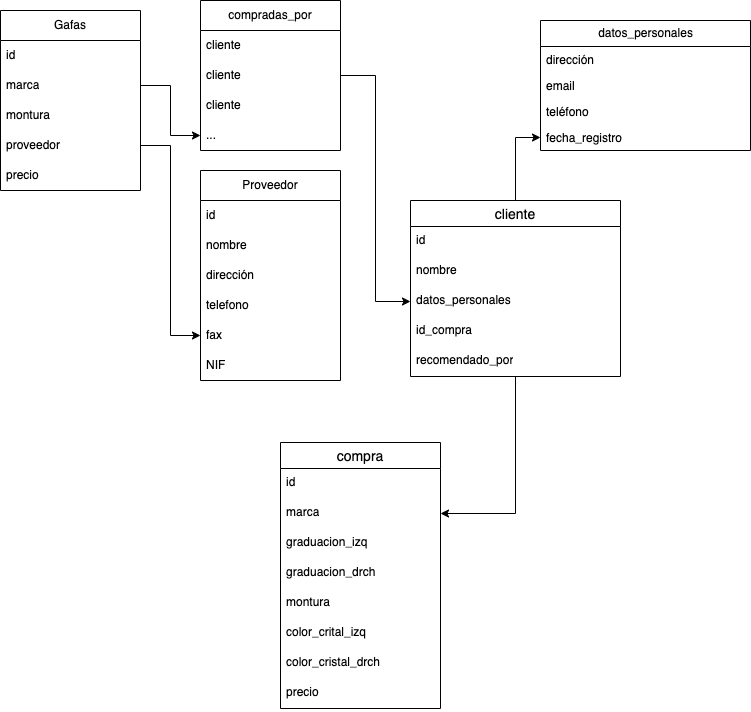

The diagram above was exported from draw.io. Its source (the exported page's mxGraphModel, read from the mxfile embedded in the PNG):
<mxGraphModel dx="954" dy="603" grid="1" gridSize="10" guides="1" tooltips="1" connect="1" arrows="1" fold="1" page="1" pageScale="1" pageWidth="827" pageHeight="1169" math="0" shadow="0">
  <root>
    <mxCell id="0" />
    <mxCell id="1" parent="0" />
    <mxCell id="xHacmwGmYs5KWKCtRgQP-55" value="" style="edgeStyle=orthogonalEdgeStyle;rounded=0;orthogonalLoop=1;jettySize=auto;html=1;" edge="1" parent="1" source="zKYrYqJB0wuy5ej1WyOi-3" target="zKYrYqJB0wuy5ej1WyOi-21">
      <mxGeometry relative="1" as="geometry" />
    </mxCell>
    <mxCell id="xHacmwGmYs5KWKCtRgQP-58" value="" style="edgeStyle=orthogonalEdgeStyle;rounded=0;orthogonalLoop=1;jettySize=auto;html=1;" edge="1" parent="1" source="zKYrYqJB0wuy5ej1WyOi-3" target="zKYrYqJB0wuy5ej1WyOi-17">
      <mxGeometry relative="1" as="geometry" />
    </mxCell>
    <object label="cliente" id="zKYrYqJB0wuy5ej1WyOi-3">
      <mxCell style="swimlane;fontStyle=0;childLayout=stackLayout;horizontal=1;startSize=26;horizontalStack=0;resizeParent=1;resizeParentMax=0;resizeLast=0;collapsible=1;marginBottom=0;align=center;fontSize=14;labelBackgroundColor=none;" parent="1" vertex="1">
        <mxGeometry x="430" y="210" width="210" height="176" as="geometry">
          <mxRectangle x="60" y="50" width="80" height="30" as="alternateBounds" />
        </mxGeometry>
      </mxCell>
    </object>
    <mxCell id="zKYrYqJB0wuy5ej1WyOi-4" value="id&lt;br&gt;&lt;br&gt;" style="text;strokeColor=none;fillColor=none;spacingLeft=4;spacingRight=4;overflow=hidden;rotatable=0;points=[[0,0.5],[1,0.5]];portConstraint=eastwest;fontSize=12;whiteSpace=wrap;html=1;labelBackgroundColor=none;" parent="zKYrYqJB0wuy5ej1WyOi-3" vertex="1">
      <mxGeometry y="26" width="210" height="30" as="geometry" />
    </mxCell>
    <mxCell id="zKYrYqJB0wuy5ej1WyOi-5" value="nombre" style="text;strokeColor=none;fillColor=none;spacingLeft=4;spacingRight=4;overflow=hidden;rotatable=0;points=[[0,0.5],[1,0.5]];portConstraint=eastwest;fontSize=12;whiteSpace=wrap;html=1;labelBackgroundColor=none;" parent="zKYrYqJB0wuy5ej1WyOi-3" vertex="1">
      <mxGeometry y="56" width="210" height="30" as="geometry" />
    </mxCell>
    <mxCell id="zKYrYqJB0wuy5ej1WyOi-6" value="datos_personales" style="text;strokeColor=none;fillColor=none;spacingLeft=4;spacingRight=4;overflow=hidden;rotatable=0;points=[[0,0.5],[1,0.5]];portConstraint=eastwest;fontSize=12;whiteSpace=wrap;html=1;labelBackgroundColor=none;" parent="zKYrYqJB0wuy5ej1WyOi-3" vertex="1">
      <mxGeometry y="86" width="210" height="30" as="geometry" />
    </mxCell>
    <mxCell id="zKYrYqJB0wuy5ej1WyOi-12" value="id_compra" style="text;strokeColor=none;fillColor=none;spacingLeft=4;spacingRight=4;overflow=hidden;rotatable=0;points=[[0,0.5],[1,0.5]];portConstraint=eastwest;fontSize=12;whiteSpace=wrap;html=1;labelBackgroundColor=none;" parent="zKYrYqJB0wuy5ej1WyOi-3" vertex="1">
      <mxGeometry y="116" width="210" height="30" as="geometry" />
    </mxCell>
    <mxCell id="zKYrYqJB0wuy5ej1WyOi-11" value="recomendado_por" style="text;strokeColor=none;fillColor=none;spacingLeft=4;spacingRight=4;overflow=hidden;rotatable=0;points=[[0,0.5],[1,0.5]];portConstraint=eastwest;fontSize=12;whiteSpace=wrap;html=1;labelBackgroundColor=none;" parent="zKYrYqJB0wuy5ej1WyOi-3" vertex="1">
      <mxGeometry y="146" width="210" height="30" as="geometry" />
    </mxCell>
    <mxCell id="zKYrYqJB0wuy5ej1WyOi-13" value="datos_personales" style="swimlane;fontStyle=0;childLayout=stackLayout;horizontal=1;startSize=26;fillColor=none;horizontalStack=0;resizeParent=1;resizeParentMax=0;resizeLast=0;collapsible=1;marginBottom=0;html=1;labelBackgroundColor=none;" parent="1" vertex="1">
      <mxGeometry x="560" y="30" width="210" height="130" as="geometry" />
    </mxCell>
    <mxCell id="zKYrYqJB0wuy5ej1WyOi-14" value="dirección&lt;br&gt;" style="text;strokeColor=none;fillColor=none;align=left;verticalAlign=top;spacingLeft=4;spacingRight=4;overflow=hidden;rotatable=0;points=[[0,0.5],[1,0.5]];portConstraint=eastwest;whiteSpace=wrap;html=1;labelBackgroundColor=none;" parent="zKYrYqJB0wuy5ej1WyOi-13" vertex="1">
      <mxGeometry y="26" width="210" height="26" as="geometry" />
    </mxCell>
    <mxCell id="zKYrYqJB0wuy5ej1WyOi-15" value="email" style="text;strokeColor=none;fillColor=none;align=left;verticalAlign=top;spacingLeft=4;spacingRight=4;overflow=hidden;rotatable=0;points=[[0,0.5],[1,0.5]];portConstraint=eastwest;whiteSpace=wrap;html=1;labelBackgroundColor=none;" parent="zKYrYqJB0wuy5ej1WyOi-13" vertex="1">
      <mxGeometry y="52" width="210" height="26" as="geometry" />
    </mxCell>
    <mxCell id="zKYrYqJB0wuy5ej1WyOi-16" value="teléfono" style="text;strokeColor=none;fillColor=none;align=left;verticalAlign=top;spacingLeft=4;spacingRight=4;overflow=hidden;rotatable=0;points=[[0,0.5],[1,0.5]];portConstraint=eastwest;whiteSpace=wrap;html=1;labelBackgroundColor=none;" parent="zKYrYqJB0wuy5ej1WyOi-13" vertex="1">
      <mxGeometry y="78" width="210" height="26" as="geometry" />
    </mxCell>
    <mxCell id="zKYrYqJB0wuy5ej1WyOi-17" value="fecha_registro" style="text;strokeColor=none;fillColor=none;align=left;verticalAlign=top;spacingLeft=4;spacingRight=4;overflow=hidden;rotatable=0;points=[[0,0.5],[1,0.5]];portConstraint=eastwest;whiteSpace=wrap;html=1;labelBackgroundColor=none;" parent="zKYrYqJB0wuy5ej1WyOi-13" vertex="1">
      <mxGeometry y="104" width="210" height="26" as="geometry" />
    </mxCell>
    <mxCell id="zKYrYqJB0wuy5ej1WyOi-19" value="compra" style="swimlane;fontStyle=0;childLayout=stackLayout;horizontal=1;startSize=26;horizontalStack=0;resizeParent=1;resizeParentMax=0;resizeLast=0;collapsible=1;marginBottom=0;align=center;fontSize=14;" parent="1" vertex="1">
      <mxGeometry x="300" y="452" width="160" height="266" as="geometry" />
    </mxCell>
    <mxCell id="zKYrYqJB0wuy5ej1WyOi-20" value="id" style="text;strokeColor=none;fillColor=none;spacingLeft=4;spacingRight=4;overflow=hidden;rotatable=0;points=[[0,0.5],[1,0.5]];portConstraint=eastwest;fontSize=12;whiteSpace=wrap;html=1;" parent="zKYrYqJB0wuy5ej1WyOi-19" vertex="1">
      <mxGeometry y="26" width="160" height="30" as="geometry" />
    </mxCell>
    <mxCell id="zKYrYqJB0wuy5ej1WyOi-21" value="marca" style="text;strokeColor=none;fillColor=none;spacingLeft=4;spacingRight=4;overflow=hidden;rotatable=0;points=[[0,0.5],[1,0.5]];portConstraint=eastwest;fontSize=12;whiteSpace=wrap;html=1;" parent="zKYrYqJB0wuy5ej1WyOi-19" vertex="1">
      <mxGeometry y="56" width="160" height="30" as="geometry" />
    </mxCell>
    <mxCell id="zKYrYqJB0wuy5ej1WyOi-22" value="graduacion_izq" style="text;strokeColor=none;fillColor=none;spacingLeft=4;spacingRight=4;overflow=hidden;rotatable=0;points=[[0,0.5],[1,0.5]];portConstraint=eastwest;fontSize=12;whiteSpace=wrap;html=1;" parent="zKYrYqJB0wuy5ej1WyOi-19" vertex="1">
      <mxGeometry y="86" width="160" height="30" as="geometry" />
    </mxCell>
    <mxCell id="zKYrYqJB0wuy5ej1WyOi-23" value="graduacion_drch" style="text;strokeColor=none;fillColor=none;spacingLeft=4;spacingRight=4;overflow=hidden;rotatable=0;points=[[0,0.5],[1,0.5]];portConstraint=eastwest;fontSize=12;whiteSpace=wrap;html=1;" parent="zKYrYqJB0wuy5ej1WyOi-19" vertex="1">
      <mxGeometry y="116" width="160" height="30" as="geometry" />
    </mxCell>
    <mxCell id="zKYrYqJB0wuy5ej1WyOi-24" value="montura" style="text;strokeColor=none;fillColor=none;spacingLeft=4;spacingRight=4;overflow=hidden;rotatable=0;points=[[0,0.5],[1,0.5]];portConstraint=eastwest;fontSize=12;whiteSpace=wrap;html=1;" parent="zKYrYqJB0wuy5ej1WyOi-19" vertex="1">
      <mxGeometry y="146" width="160" height="30" as="geometry" />
    </mxCell>
    <mxCell id="zKYrYqJB0wuy5ej1WyOi-26" value="color_crital_izq" style="text;strokeColor=none;fillColor=none;spacingLeft=4;spacingRight=4;overflow=hidden;rotatable=0;points=[[0,0.5],[1,0.5]];portConstraint=eastwest;fontSize=12;whiteSpace=wrap;html=1;" parent="zKYrYqJB0wuy5ej1WyOi-19" vertex="1">
      <mxGeometry y="176" width="160" height="30" as="geometry" />
    </mxCell>
    <mxCell id="zKYrYqJB0wuy5ej1WyOi-25" value="color_cristal_drch" style="text;strokeColor=none;fillColor=none;spacingLeft=4;spacingRight=4;overflow=hidden;rotatable=0;points=[[0,0.5],[1,0.5]];portConstraint=eastwest;fontSize=12;whiteSpace=wrap;html=1;" parent="zKYrYqJB0wuy5ej1WyOi-19" vertex="1">
      <mxGeometry y="206" width="160" height="30" as="geometry" />
    </mxCell>
    <mxCell id="zKYrYqJB0wuy5ej1WyOi-27" value="precio" style="text;strokeColor=none;fillColor=none;spacingLeft=4;spacingRight=4;overflow=hidden;rotatable=0;points=[[0,0.5],[1,0.5]];portConstraint=eastwest;fontSize=12;whiteSpace=wrap;html=1;" parent="zKYrYqJB0wuy5ej1WyOi-19" vertex="1">
      <mxGeometry y="236" width="160" height="30" as="geometry" />
    </mxCell>
    <mxCell id="xHacmwGmYs5KWKCtRgQP-1" value="Gafas" style="swimlane;fontStyle=0;childLayout=stackLayout;horizontal=1;startSize=30;horizontalStack=0;resizeParent=1;resizeParentMax=0;resizeLast=0;collapsible=1;marginBottom=0;whiteSpace=wrap;html=1;" vertex="1" parent="1">
      <mxGeometry x="20" y="20" width="140" height="180" as="geometry" />
    </mxCell>
    <mxCell id="xHacmwGmYs5KWKCtRgQP-2" value="id" style="text;strokeColor=none;fillColor=none;align=left;verticalAlign=middle;spacingLeft=4;spacingRight=4;overflow=hidden;points=[[0,0.5],[1,0.5]];portConstraint=eastwest;rotatable=0;whiteSpace=wrap;html=1;" vertex="1" parent="xHacmwGmYs5KWKCtRgQP-1">
      <mxGeometry y="30" width="140" height="30" as="geometry" />
    </mxCell>
    <mxCell id="xHacmwGmYs5KWKCtRgQP-3" value="marca" style="text;strokeColor=none;fillColor=none;align=left;verticalAlign=middle;spacingLeft=4;spacingRight=4;overflow=hidden;points=[[0,0.5],[1,0.5]];portConstraint=eastwest;rotatable=0;whiteSpace=wrap;html=1;" vertex="1" parent="xHacmwGmYs5KWKCtRgQP-1">
      <mxGeometry y="60" width="140" height="30" as="geometry" />
    </mxCell>
    <mxCell id="xHacmwGmYs5KWKCtRgQP-32" value="montura" style="text;strokeColor=none;fillColor=none;align=left;verticalAlign=middle;spacingLeft=4;spacingRight=4;overflow=hidden;points=[[0,0.5],[1,0.5]];portConstraint=eastwest;rotatable=0;whiteSpace=wrap;html=1;" vertex="1" parent="xHacmwGmYs5KWKCtRgQP-1">
      <mxGeometry y="90" width="140" height="30" as="geometry" />
    </mxCell>
    <mxCell id="xHacmwGmYs5KWKCtRgQP-42" value="proveedor" style="text;strokeColor=none;fillColor=none;align=left;verticalAlign=middle;spacingLeft=4;spacingRight=4;overflow=hidden;points=[[0,0.5],[1,0.5]];portConstraint=eastwest;rotatable=0;whiteSpace=wrap;html=1;" vertex="1" parent="xHacmwGmYs5KWKCtRgQP-1">
      <mxGeometry y="120" width="140" height="30" as="geometry" />
    </mxCell>
    <mxCell id="xHacmwGmYs5KWKCtRgQP-4" value="precio" style="text;strokeColor=none;fillColor=none;align=left;verticalAlign=middle;spacingLeft=4;spacingRight=4;overflow=hidden;points=[[0,0.5],[1,0.5]];portConstraint=eastwest;rotatable=0;whiteSpace=wrap;html=1;" vertex="1" parent="xHacmwGmYs5KWKCtRgQP-1">
      <mxGeometry y="150" width="140" height="30" as="geometry" />
    </mxCell>
    <mxCell id="xHacmwGmYs5KWKCtRgQP-6" value="Proveedor" style="swimlane;fontStyle=0;childLayout=stackLayout;horizontal=1;startSize=30;horizontalStack=0;resizeParent=1;resizeParentMax=0;resizeLast=0;collapsible=1;marginBottom=0;whiteSpace=wrap;html=1;" vertex="1" parent="1">
      <mxGeometry x="220" y="180" width="140" height="210" as="geometry" />
    </mxCell>
    <mxCell id="xHacmwGmYs5KWKCtRgQP-7" value="id" style="text;strokeColor=none;fillColor=none;align=left;verticalAlign=middle;spacingLeft=4;spacingRight=4;overflow=hidden;points=[[0,0.5],[1,0.5]];portConstraint=eastwest;rotatable=0;whiteSpace=wrap;html=1;" vertex="1" parent="xHacmwGmYs5KWKCtRgQP-6">
      <mxGeometry y="30" width="140" height="30" as="geometry" />
    </mxCell>
    <mxCell id="xHacmwGmYs5KWKCtRgQP-33" value="nombre" style="text;strokeColor=none;fillColor=none;align=left;verticalAlign=middle;spacingLeft=4;spacingRight=4;overflow=hidden;points=[[0,0.5],[1,0.5]];portConstraint=eastwest;rotatable=0;whiteSpace=wrap;html=1;" vertex="1" parent="xHacmwGmYs5KWKCtRgQP-6">
      <mxGeometry y="60" width="140" height="30" as="geometry" />
    </mxCell>
    <mxCell id="xHacmwGmYs5KWKCtRgQP-8" value="dirección" style="text;strokeColor=none;fillColor=none;align=left;verticalAlign=middle;spacingLeft=4;spacingRight=4;overflow=hidden;points=[[0,0.5],[1,0.5]];portConstraint=eastwest;rotatable=0;whiteSpace=wrap;html=1;" vertex="1" parent="xHacmwGmYs5KWKCtRgQP-6">
      <mxGeometry y="90" width="140" height="30" as="geometry" />
    </mxCell>
    <mxCell id="xHacmwGmYs5KWKCtRgQP-9" value="telefono" style="text;strokeColor=none;fillColor=none;align=left;verticalAlign=middle;spacingLeft=4;spacingRight=4;overflow=hidden;points=[[0,0.5],[1,0.5]];portConstraint=eastwest;rotatable=0;whiteSpace=wrap;html=1;" vertex="1" parent="xHacmwGmYs5KWKCtRgQP-6">
      <mxGeometry y="120" width="140" height="30" as="geometry" />
    </mxCell>
    <mxCell id="xHacmwGmYs5KWKCtRgQP-10" value="fax" style="text;strokeColor=none;fillColor=none;align=left;verticalAlign=middle;spacingLeft=4;spacingRight=4;overflow=hidden;points=[[0,0.5],[1,0.5]];portConstraint=eastwest;rotatable=0;whiteSpace=wrap;html=1;" vertex="1" parent="xHacmwGmYs5KWKCtRgQP-6">
      <mxGeometry y="150" width="140" height="30" as="geometry" />
    </mxCell>
    <mxCell id="xHacmwGmYs5KWKCtRgQP-11" value="NIF" style="text;strokeColor=none;fillColor=none;align=left;verticalAlign=middle;spacingLeft=4;spacingRight=4;overflow=hidden;points=[[0,0.5],[1,0.5]];portConstraint=eastwest;rotatable=0;whiteSpace=wrap;html=1;" vertex="1" parent="xHacmwGmYs5KWKCtRgQP-6">
      <mxGeometry y="180" width="140" height="30" as="geometry" />
    </mxCell>
    <mxCell id="xHacmwGmYs5KWKCtRgQP-22" value="compradas_por" style="swimlane;fontStyle=0;childLayout=stackLayout;horizontal=1;startSize=30;horizontalStack=0;resizeParent=1;resizeParentMax=0;resizeLast=0;collapsible=1;marginBottom=0;whiteSpace=wrap;html=1;" vertex="1" parent="1">
      <mxGeometry x="220" y="10" width="140" height="150" as="geometry" />
    </mxCell>
    <mxCell id="xHacmwGmYs5KWKCtRgQP-23" value="cliente" style="text;strokeColor=none;fillColor=none;align=left;verticalAlign=middle;spacingLeft=4;spacingRight=4;overflow=hidden;points=[[0,0.5],[1,0.5]];portConstraint=eastwest;rotatable=0;whiteSpace=wrap;html=1;" vertex="1" parent="xHacmwGmYs5KWKCtRgQP-22">
      <mxGeometry y="30" width="140" height="30" as="geometry" />
    </mxCell>
    <mxCell id="xHacmwGmYs5KWKCtRgQP-24" value="cliente" style="text;strokeColor=none;fillColor=none;align=left;verticalAlign=middle;spacingLeft=4;spacingRight=4;overflow=hidden;points=[[0,0.5],[1,0.5]];portConstraint=eastwest;rotatable=0;whiteSpace=wrap;html=1;" vertex="1" parent="xHacmwGmYs5KWKCtRgQP-22">
      <mxGeometry y="60" width="140" height="30" as="geometry" />
    </mxCell>
    <mxCell id="xHacmwGmYs5KWKCtRgQP-25" value="cliente" style="text;strokeColor=none;fillColor=none;align=left;verticalAlign=middle;spacingLeft=4;spacingRight=4;overflow=hidden;points=[[0,0.5],[1,0.5]];portConstraint=eastwest;rotatable=0;whiteSpace=wrap;html=1;" vertex="1" parent="xHacmwGmYs5KWKCtRgQP-22">
      <mxGeometry y="90" width="140" height="30" as="geometry" />
    </mxCell>
    <mxCell id="xHacmwGmYs5KWKCtRgQP-27" value="..." style="text;strokeColor=none;fillColor=none;align=left;verticalAlign=middle;spacingLeft=4;spacingRight=4;overflow=hidden;points=[[0,0.5],[1,0.5]];portConstraint=eastwest;rotatable=0;whiteSpace=wrap;html=1;" vertex="1" parent="xHacmwGmYs5KWKCtRgQP-22">
      <mxGeometry y="120" width="140" height="30" as="geometry" />
    </mxCell>
    <mxCell id="xHacmwGmYs5KWKCtRgQP-44" value="" style="edgeStyle=orthogonalEdgeStyle;rounded=0;orthogonalLoop=1;jettySize=auto;html=1;" edge="1" parent="1" source="xHacmwGmYs5KWKCtRgQP-42" target="xHacmwGmYs5KWKCtRgQP-10">
      <mxGeometry relative="1" as="geometry" />
    </mxCell>
    <mxCell id="xHacmwGmYs5KWKCtRgQP-46" value="" style="edgeStyle=orthogonalEdgeStyle;rounded=0;orthogonalLoop=1;jettySize=auto;html=1;" edge="1" parent="1" source="xHacmwGmYs5KWKCtRgQP-3" target="xHacmwGmYs5KWKCtRgQP-27">
      <mxGeometry relative="1" as="geometry" />
    </mxCell>
    <mxCell id="xHacmwGmYs5KWKCtRgQP-56" value="" style="edgeStyle=orthogonalEdgeStyle;rounded=0;orthogonalLoop=1;jettySize=auto;html=1;" edge="1" parent="1" source="xHacmwGmYs5KWKCtRgQP-24" target="zKYrYqJB0wuy5ej1WyOi-6">
      <mxGeometry relative="1" as="geometry" />
    </mxCell>
  </root>
</mxGraphModel>